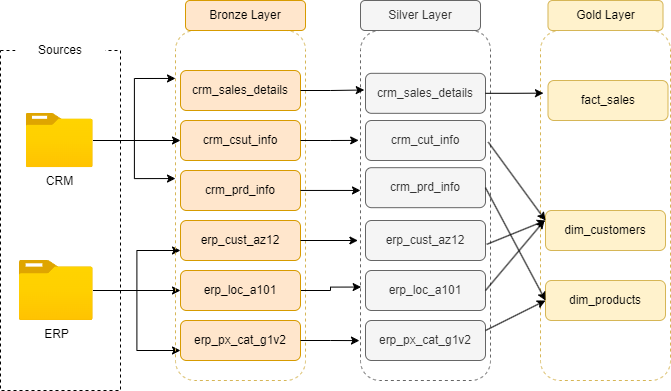

The diagram above was exported from draw.io. Its source (the exported page's mxGraphModel, read from the mxfile embedded in the PNG):
<mxGraphModel dx="1050" dy="621" grid="1" gridSize="10" guides="1" tooltips="1" connect="1" arrows="1" fold="1" page="1" pageScale="1" pageWidth="850" pageHeight="1100" background="none" math="0" shadow="0">
  <root>
    <mxCell id="0" />
    <mxCell id="1" parent="0" />
    <mxCell id="iH5wbvMUWhO04R_JZa5e-3" value="" style="rounded=0;whiteSpace=wrap;html=1;fillColor=none;dashed=1;" vertex="1" parent="1">
      <mxGeometry x="80" y="270" width="120" height="340" as="geometry" />
    </mxCell>
    <mxCell id="iH5wbvMUWhO04R_JZa5e-6" value="Sources" style="rounded=1;whiteSpace=wrap;html=1;strokeColor=none;" vertex="1" parent="1">
      <mxGeometry x="95" y="250" width="90" height="40" as="geometry" />
    </mxCell>
    <mxCell id="iH5wbvMUWhO04R_JZa5e-36" style="edgeStyle=orthogonalEdgeStyle;rounded=0;orthogonalLoop=1;jettySize=auto;html=1;entryX=0;entryY=0.5;entryDx=0;entryDy=0;" edge="1" parent="1" source="iH5wbvMUWhO04R_JZa5e-9" target="iH5wbvMUWhO04R_JZa5e-20">
      <mxGeometry relative="1" as="geometry" />
    </mxCell>
    <mxCell id="iH5wbvMUWhO04R_JZa5e-39" style="edgeStyle=orthogonalEdgeStyle;rounded=0;orthogonalLoop=1;jettySize=auto;html=1;entryX=0;entryY=0.75;entryDx=0;entryDy=0;" edge="1" parent="1" source="iH5wbvMUWhO04R_JZa5e-9" target="iH5wbvMUWhO04R_JZa5e-19">
      <mxGeometry relative="1" as="geometry" />
    </mxCell>
    <mxCell id="iH5wbvMUWhO04R_JZa5e-40" style="edgeStyle=orthogonalEdgeStyle;rounded=0;orthogonalLoop=1;jettySize=auto;html=1;entryX=0;entryY=0.75;entryDx=0;entryDy=0;" edge="1" parent="1" source="iH5wbvMUWhO04R_JZa5e-9" target="iH5wbvMUWhO04R_JZa5e-21">
      <mxGeometry relative="1" as="geometry" />
    </mxCell>
    <mxCell id="iH5wbvMUWhO04R_JZa5e-9" value="ERP" style="image;aspect=fixed;html=1;points=[];align=center;fontSize=12;image=img/lib/azure2/general/Folder_Blank.svg;" vertex="1" parent="1">
      <mxGeometry x="98.75" y="480" width="73.93" height="60" as="geometry" />
    </mxCell>
    <mxCell id="iH5wbvMUWhO04R_JZa5e-10" value="" style="rounded=1;whiteSpace=wrap;html=1;fillColor=none;dashed=1;strokeColor=#d6b656;" vertex="1" parent="1">
      <mxGeometry x="255" y="250" width="130" height="350" as="geometry" />
    </mxCell>
    <mxCell id="iH5wbvMUWhO04R_JZa5e-12" value="Bronze Layer" style="rounded=1;whiteSpace=wrap;html=1;fillColor=#ffe6cc;strokeColor=#d79b00;" vertex="1" parent="1">
      <mxGeometry x="265" y="220" width="120" height="30" as="geometry" />
    </mxCell>
    <mxCell id="iH5wbvMUWhO04R_JZa5e-13" value="crm_sales_details" style="rounded=1;whiteSpace=wrap;html=1;fillColor=#ffe6cc;strokeColor=#d79b00;" vertex="1" parent="1">
      <mxGeometry x="260" y="290" width="120" height="40" as="geometry" />
    </mxCell>
    <mxCell id="iH5wbvMUWhO04R_JZa5e-15" value="crm_csut_info" style="rounded=1;whiteSpace=wrap;html=1;fillColor=#ffe6cc;strokeColor=#d79b00;" vertex="1" parent="1">
      <mxGeometry x="260" y="340" width="120" height="40" as="geometry" />
    </mxCell>
    <mxCell id="iH5wbvMUWhO04R_JZa5e-16" value="crm_prd_info" style="whiteSpace=wrap;html=1;rounded=1;fillColor=#ffe6cc;strokeColor=#d79b00;" vertex="1" parent="1">
      <mxGeometry x="260" y="390" width="120" height="40" as="geometry" />
    </mxCell>
    <mxCell id="iH5wbvMUWhO04R_JZa5e-19" value="erp_px_cat_g1v2" style="whiteSpace=wrap;html=1;rounded=1;fillColor=#ffe6cc;strokeColor=#d79b00;" vertex="1" parent="1">
      <mxGeometry x="260" y="540" width="120" height="40" as="geometry" />
    </mxCell>
    <mxCell id="iH5wbvMUWhO04R_JZa5e-69" style="edgeStyle=orthogonalEdgeStyle;rounded=0;orthogonalLoop=1;jettySize=auto;html=1;entryX=0.005;entryY=0.733;entryDx=0;entryDy=0;entryPerimeter=0;" edge="1" parent="1" source="iH5wbvMUWhO04R_JZa5e-20" target="iH5wbvMUWhO04R_JZa5e-41">
      <mxGeometry relative="1" as="geometry">
        <mxPoint x="430" y="510" as="targetPoint" />
      </mxGeometry>
    </mxCell>
    <mxCell id="iH5wbvMUWhO04R_JZa5e-20" value="erp_loc_a101" style="whiteSpace=wrap;html=1;rounded=1;fillColor=#ffe6cc;strokeColor=#d79b00;" vertex="1" parent="1">
      <mxGeometry x="260" y="490" width="120" height="40" as="geometry" />
    </mxCell>
    <mxCell id="iH5wbvMUWhO04R_JZa5e-21" value="erp_cust_az12" style="whiteSpace=wrap;html=1;rounded=1;fillColor=#ffe6cc;strokeColor=#d79b00;" vertex="1" parent="1">
      <mxGeometry x="260" y="440" width="120" height="40" as="geometry" />
    </mxCell>
    <mxCell id="iH5wbvMUWhO04R_JZa5e-25" value="" style="endArrow=open;endFill=1;endSize=12;html=1;rounded=0;" edge="1" parent="1" target="iH5wbvMUWhO04R_JZa5e-8">
      <mxGeometry width="160" relative="1" as="geometry">
        <mxPoint x="110" y="340" as="sourcePoint" />
        <mxPoint x="270" y="340" as="targetPoint" />
      </mxGeometry>
    </mxCell>
    <mxCell id="iH5wbvMUWhO04R_JZa5e-8" value="CRM" style="image;aspect=fixed;html=1;points=[];align=center;fontSize=12;image=img/lib/azure2/general/Folder_Blank.svg;" vertex="1" parent="1">
      <mxGeometry x="105.71000000000001" y="332.83" width="66.97" height="54.35" as="geometry" />
    </mxCell>
    <mxCell id="iH5wbvMUWhO04R_JZa5e-32" style="edgeStyle=orthogonalEdgeStyle;rounded=0;orthogonalLoop=1;jettySize=auto;html=1;entryX=0;entryY=0.5;entryDx=0;entryDy=0;" edge="1" parent="1" source="iH5wbvMUWhO04R_JZa5e-8" target="iH5wbvMUWhO04R_JZa5e-15">
      <mxGeometry relative="1" as="geometry">
        <Array as="points" />
      </mxGeometry>
    </mxCell>
    <mxCell id="iH5wbvMUWhO04R_JZa5e-33" style="edgeStyle=orthogonalEdgeStyle;rounded=0;orthogonalLoop=1;jettySize=auto;html=1;entryX=0;entryY=0.137;entryDx=0;entryDy=0;entryPerimeter=0;" edge="1" parent="1" source="iH5wbvMUWhO04R_JZa5e-8" target="iH5wbvMUWhO04R_JZa5e-10">
      <mxGeometry relative="1" as="geometry" />
    </mxCell>
    <mxCell id="iH5wbvMUWhO04R_JZa5e-34" style="edgeStyle=orthogonalEdgeStyle;rounded=0;orthogonalLoop=1;jettySize=auto;html=1;entryX=0;entryY=0.423;entryDx=0;entryDy=0;entryPerimeter=0;" edge="1" parent="1" source="iH5wbvMUWhO04R_JZa5e-8" target="iH5wbvMUWhO04R_JZa5e-10">
      <mxGeometry relative="1" as="geometry" />
    </mxCell>
    <mxCell id="iH5wbvMUWhO04R_JZa5e-41" value="" style="rounded=1;whiteSpace=wrap;html=1;fillColor=none;fontColor=#333333;strokeColor=#666666;dashed=1;" vertex="1" parent="1">
      <mxGeometry x="440" y="250" width="130" height="350" as="geometry" />
    </mxCell>
    <mxCell id="iH5wbvMUWhO04R_JZa5e-42" value="Silver Layer" style="rounded=1;whiteSpace=wrap;html=1;fillColor=#f5f5f5;strokeColor=#666666;fontColor=#333333;" vertex="1" parent="1">
      <mxGeometry x="440" y="220" width="120" height="30" as="geometry" />
    </mxCell>
    <mxCell id="iH5wbvMUWhO04R_JZa5e-43" style="edgeStyle=orthogonalEdgeStyle;rounded=0;orthogonalLoop=1;jettySize=auto;html=1;exitX=0.5;exitY=1;exitDx=0;exitDy=0;" edge="1" parent="1" source="iH5wbvMUWhO04R_JZa5e-41" target="iH5wbvMUWhO04R_JZa5e-41">
      <mxGeometry relative="1" as="geometry" />
    </mxCell>
    <mxCell id="iH5wbvMUWhO04R_JZa5e-44" value="crm_sales_details" style="rounded=1;whiteSpace=wrap;html=1;fillColor=#f5f5f5;strokeColor=#666666;fontColor=#333333;" vertex="1" parent="1">
      <mxGeometry x="445" y="292.83" width="120" height="40" as="geometry" />
    </mxCell>
    <mxCell id="iH5wbvMUWhO04R_JZa5e-45" value="crm_cut_info" style="rounded=1;whiteSpace=wrap;html=1;fillColor=#f5f5f5;strokeColor=#666666;fontColor=#333333;" vertex="1" parent="1">
      <mxGeometry x="445" y="340" width="120" height="40" as="geometry" />
    </mxCell>
    <mxCell id="iH5wbvMUWhO04R_JZa5e-46" value="crm_prd_info" style="rounded=1;whiteSpace=wrap;html=1;fillColor=#f5f5f5;strokeColor=#666666;fontColor=#333333;" vertex="1" parent="1">
      <mxGeometry x="445" y="387.18" width="120" height="40" as="geometry" />
    </mxCell>
    <mxCell id="iH5wbvMUWhO04R_JZa5e-47" value="erp_cust_az12" style="rounded=1;whiteSpace=wrap;html=1;fillColor=#f5f5f5;strokeColor=#666666;fontColor=#333333;" vertex="1" parent="1">
      <mxGeometry x="445" y="440" width="120" height="40" as="geometry" />
    </mxCell>
    <mxCell id="iH5wbvMUWhO04R_JZa5e-48" value="erp_loc_a101" style="rounded=1;whiteSpace=wrap;html=1;fillColor=#f5f5f5;strokeColor=#666666;fontColor=#333333;" vertex="1" parent="1">
      <mxGeometry x="445" y="490" width="120" height="40" as="geometry" />
    </mxCell>
    <mxCell id="iH5wbvMUWhO04R_JZa5e-49" value="erp_px_cat_g1v2" style="rounded=1;whiteSpace=wrap;html=1;fillColor=#f5f5f5;strokeColor=#666666;fontColor=#333333;" vertex="1" parent="1">
      <mxGeometry x="445" y="540" width="120" height="40" as="geometry" />
    </mxCell>
    <mxCell id="iH5wbvMUWhO04R_JZa5e-50" style="edgeStyle=orthogonalEdgeStyle;rounded=0;orthogonalLoop=1;jettySize=auto;html=1;entryX=0.029;entryY=0.17;entryDx=0;entryDy=0;entryPerimeter=0;" edge="1" parent="1" source="iH5wbvMUWhO04R_JZa5e-13" target="iH5wbvMUWhO04R_JZa5e-41">
      <mxGeometry relative="1" as="geometry" />
    </mxCell>
    <mxCell id="iH5wbvMUWhO04R_JZa5e-51" style="edgeStyle=orthogonalEdgeStyle;rounded=0;orthogonalLoop=1;jettySize=auto;html=1;entryX=-0.014;entryY=0.314;entryDx=0;entryDy=0;entryPerimeter=0;" edge="1" parent="1" source="iH5wbvMUWhO04R_JZa5e-15" target="iH5wbvMUWhO04R_JZa5e-41">
      <mxGeometry relative="1" as="geometry" />
    </mxCell>
    <mxCell id="iH5wbvMUWhO04R_JZa5e-54" style="edgeStyle=orthogonalEdgeStyle;rounded=0;orthogonalLoop=1;jettySize=auto;html=1;entryX=-0.02;entryY=0.6;entryDx=0;entryDy=0;entryPerimeter=0;" edge="1" parent="1" source="iH5wbvMUWhO04R_JZa5e-21" target="iH5wbvMUWhO04R_JZa5e-41">
      <mxGeometry relative="1" as="geometry" />
    </mxCell>
    <mxCell id="iH5wbvMUWhO04R_JZa5e-60" style="edgeStyle=orthogonalEdgeStyle;rounded=0;orthogonalLoop=1;jettySize=auto;html=1;entryX=0;entryY=0.457;entryDx=0;entryDy=0;entryPerimeter=0;" edge="1" parent="1" source="iH5wbvMUWhO04R_JZa5e-16" target="iH5wbvMUWhO04R_JZa5e-41">
      <mxGeometry relative="1" as="geometry" />
    </mxCell>
    <mxCell id="iH5wbvMUWhO04R_JZa5e-62" style="edgeStyle=orthogonalEdgeStyle;rounded=0;orthogonalLoop=1;jettySize=auto;html=1;entryX=-0.008;entryY=0.886;entryDx=0;entryDy=0;entryPerimeter=0;" edge="1" parent="1" source="iH5wbvMUWhO04R_JZa5e-19" target="iH5wbvMUWhO04R_JZa5e-41">
      <mxGeometry relative="1" as="geometry" />
    </mxCell>
    <mxCell id="iH5wbvMUWhO04R_JZa5e-70" value="" style="rounded=1;whiteSpace=wrap;html=1;fillColor=none;strokeColor=#d6b656;dashed=1;" vertex="1" parent="1">
      <mxGeometry x="620" y="250" width="130" height="350" as="geometry" />
    </mxCell>
    <mxCell id="iH5wbvMUWhO04R_JZa5e-71" value="Gold Layer" style="rounded=1;whiteSpace=wrap;html=1;fillColor=#fff2cc;strokeColor=#d6b656;" vertex="1" parent="1">
      <mxGeometry x="627.5" y="220" width="115" height="30" as="geometry" />
    </mxCell>
    <mxCell id="iH5wbvMUWhO04R_JZa5e-74" value="fact_sales" style="rounded=1;whiteSpace=wrap;html=1;fillColor=#fff2cc;strokeColor=#d6b656;" vertex="1" parent="1">
      <mxGeometry x="627.5" y="300" width="120" height="40" as="geometry" />
    </mxCell>
    <mxCell id="iH5wbvMUWhO04R_JZa5e-75" value="dim_customers" style="rounded=1;whiteSpace=wrap;html=1;fillColor=#fff2cc;strokeColor=#d6b656;" vertex="1" parent="1">
      <mxGeometry x="625" y="430" width="120" height="40" as="geometry" />
    </mxCell>
    <mxCell id="iH5wbvMUWhO04R_JZa5e-76" value="dim_products" style="rounded=1;whiteSpace=wrap;html=1;fillColor=#fff2cc;strokeColor=#d6b656;" vertex="1" parent="1">
      <mxGeometry x="625" y="500" width="120" height="40" as="geometry" />
    </mxCell>
    <mxCell id="iH5wbvMUWhO04R_JZa5e-77" style="edgeStyle=orthogonalEdgeStyle;rounded=0;orthogonalLoop=1;jettySize=auto;html=1;entryX=0.023;entryY=0.179;entryDx=0;entryDy=0;entryPerimeter=0;" edge="1" parent="1" source="iH5wbvMUWhO04R_JZa5e-44" target="iH5wbvMUWhO04R_JZa5e-70">
      <mxGeometry relative="1" as="geometry" />
    </mxCell>
    <mxCell id="iH5wbvMUWhO04R_JZa5e-87" value="" style="endArrow=classic;html=1;rounded=0;exitX=0.983;exitY=0.319;exitDx=0;exitDy=0;exitPerimeter=0;entryX=0;entryY=0.25;entryDx=0;entryDy=0;" edge="1" parent="1" source="iH5wbvMUWhO04R_JZa5e-41" target="iH5wbvMUWhO04R_JZa5e-75">
      <mxGeometry width="50" height="50" relative="1" as="geometry">
        <mxPoint x="570" y="480" as="sourcePoint" />
        <mxPoint x="620" y="440" as="targetPoint" />
      </mxGeometry>
    </mxCell>
    <mxCell id="iH5wbvMUWhO04R_JZa5e-88" value="" style="endArrow=classic;html=1;rounded=0;exitX=1;exitY=0.5;exitDx=0;exitDy=0;entryX=0;entryY=0.5;entryDx=0;entryDy=0;" edge="1" parent="1" source="iH5wbvMUWhO04R_JZa5e-46" target="iH5wbvMUWhO04R_JZa5e-76">
      <mxGeometry width="50" height="50" relative="1" as="geometry">
        <mxPoint x="578" y="372" as="sourcePoint" />
        <mxPoint x="635" y="440" as="targetPoint" />
      </mxGeometry>
    </mxCell>
    <mxCell id="iH5wbvMUWhO04R_JZa5e-91" value="" style="endArrow=classic;html=1;rounded=0;exitX=0.971;exitY=0.611;exitDx=0;exitDy=0;exitPerimeter=0;entryX=0;entryY=0.25;entryDx=0;entryDy=0;" edge="1" parent="1" source="iH5wbvMUWhO04R_JZa5e-41" target="iH5wbvMUWhO04R_JZa5e-75">
      <mxGeometry width="50" height="50" relative="1" as="geometry">
        <mxPoint x="575" y="417" as="sourcePoint" />
        <mxPoint x="620" y="440" as="targetPoint" />
      </mxGeometry>
    </mxCell>
    <mxCell id="iH5wbvMUWhO04R_JZa5e-92" value="" style="endArrow=classic;html=1;rounded=0;exitX=1;exitY=0.5;exitDx=0;exitDy=0;" edge="1" parent="1" source="iH5wbvMUWhO04R_JZa5e-48">
      <mxGeometry width="50" height="50" relative="1" as="geometry">
        <mxPoint x="576" y="474" as="sourcePoint" />
        <mxPoint x="624" y="440" as="targetPoint" />
      </mxGeometry>
    </mxCell>
    <mxCell id="iH5wbvMUWhO04R_JZa5e-93" value="" style="endArrow=classic;html=1;rounded=0;exitX=1;exitY=0.25;exitDx=0;exitDy=0;entryX=0;entryY=0.5;entryDx=0;entryDy=0;" edge="1" parent="1" source="iH5wbvMUWhO04R_JZa5e-49" target="iH5wbvMUWhO04R_JZa5e-76">
      <mxGeometry width="50" height="50" relative="1" as="geometry">
        <mxPoint x="575" y="520" as="sourcePoint" />
        <mxPoint x="634" y="450" as="targetPoint" />
      </mxGeometry>
    </mxCell>
  </root>
</mxGraphModel>